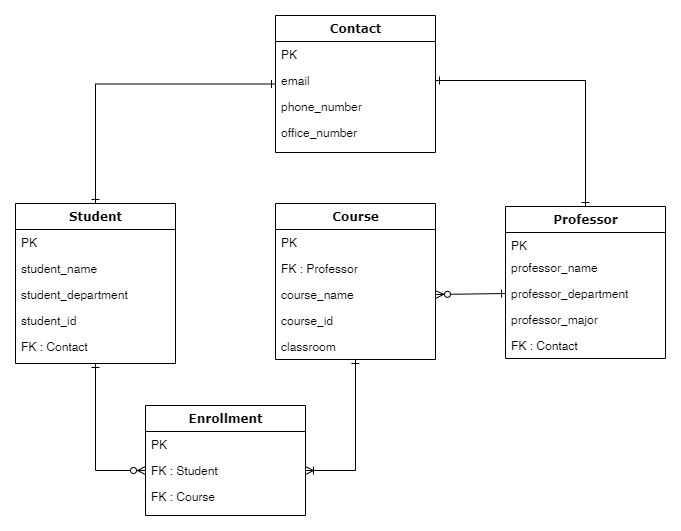

The diagram above was exported from draw.io. Its source (the exported page's mxGraphModel, read from the mxfile embedded in the PNG):
<mxGraphModel dx="1038" dy="548" grid="1" gridSize="10" guides="1" tooltips="1" connect="1" arrows="1" fold="1" page="1" pageScale="1" pageWidth="1100" pageHeight="850" background="#ffffff" math="0" shadow="0">
  <root>
    <mxCell id="0" />
    <mxCell id="1" parent="0" />
    <mxCell id="3-_45o0Uzo1Wp7VHe8n--9" style="edgeStyle=orthogonalEdgeStyle;rounded=0;orthogonalLoop=1;jettySize=auto;html=1;entryX=1;entryY=0.5;entryDx=0;entryDy=0;startArrow=ERone;startFill=0;endArrow=ERoneToMany;endFill=0;" edge="1" parent="1" source="78961159f06e98e8-69" target="78961159f06e98e8-23">
      <mxGeometry relative="1" as="geometry" />
    </mxCell>
    <mxCell id="78961159f06e98e8-69" value="Course" style="swimlane;html=1;fontStyle=1;align=center;verticalAlign=top;childLayout=stackLayout;horizontal=1;startSize=26;horizontalStack=0;resizeParent=1;resizeLast=0;collapsible=1;marginBottom=0;swimlaneFillColor=#ffffff;rounded=0;shadow=0;comic=0;labelBackgroundColor=none;strokeWidth=1;fillColor=none;fontFamily=Verdana;fontSize=12" parent="1" vertex="1">
      <mxGeometry x="340" y="408" width="160" height="156" as="geometry" />
    </mxCell>
    <mxCell id="78961159f06e98e8-70" value="PK" style="text;html=1;strokeColor=none;fillColor=none;align=left;verticalAlign=top;spacingLeft=4;spacingRight=4;whiteSpace=wrap;overflow=hidden;rotatable=0;points=[[0,0.5],[1,0.5]];portConstraint=eastwest;" parent="78961159f06e98e8-69" vertex="1">
      <mxGeometry y="26" width="160" height="26" as="geometry" />
    </mxCell>
    <mxCell id="78961159f06e98e8-72" value="FK : Professor" style="text;html=1;strokeColor=none;fillColor=none;align=left;verticalAlign=top;spacingLeft=4;spacingRight=4;whiteSpace=wrap;overflow=hidden;rotatable=0;points=[[0,0.5],[1,0.5]];portConstraint=eastwest;" parent="78961159f06e98e8-69" vertex="1">
      <mxGeometry y="52" width="160" height="26" as="geometry" />
    </mxCell>
    <mxCell id="78961159f06e98e8-74" value="course_name" style="text;html=1;strokeColor=none;fillColor=none;align=left;verticalAlign=top;spacingLeft=4;spacingRight=4;whiteSpace=wrap;overflow=hidden;rotatable=0;points=[[0,0.5],[1,0.5]];portConstraint=eastwest;" parent="78961159f06e98e8-69" vertex="1">
      <mxGeometry y="78" width="160" height="26" as="geometry" />
    </mxCell>
    <mxCell id="78961159f06e98e8-75" value="course_id" style="text;html=1;strokeColor=none;fillColor=none;align=left;verticalAlign=top;spacingLeft=4;spacingRight=4;whiteSpace=wrap;overflow=hidden;rotatable=0;points=[[0,0.5],[1,0.5]];portConstraint=eastwest;" parent="78961159f06e98e8-69" vertex="1">
      <mxGeometry y="104" width="160" height="26" as="geometry" />
    </mxCell>
    <mxCell id="78961159f06e98e8-76" value="classroom" style="text;html=1;strokeColor=none;fillColor=none;align=left;verticalAlign=top;spacingLeft=4;spacingRight=4;whiteSpace=wrap;overflow=hidden;rotatable=0;points=[[0,0.5],[1,0.5]];portConstraint=eastwest;" parent="78961159f06e98e8-69" vertex="1">
      <mxGeometry y="130" width="160" height="26" as="geometry" />
    </mxCell>
    <mxCell id="3-_45o0Uzo1Wp7VHe8n--6" style="edgeStyle=orthogonalEdgeStyle;rounded=0;orthogonalLoop=1;jettySize=auto;html=1;entryX=0.5;entryY=0;entryDx=0;entryDy=0;startArrow=ERone;startFill=0;endArrow=ERone;endFill=0;" edge="1" parent="1" source="78961159f06e98e8-30" target="78961159f06e98e8-56">
      <mxGeometry relative="1" as="geometry" />
    </mxCell>
    <mxCell id="78961159f06e98e8-30" value="Contact" style="swimlane;html=1;fontStyle=1;align=center;verticalAlign=top;childLayout=stackLayout;horizontal=1;startSize=26;horizontalStack=0;resizeParent=1;resizeLast=0;collapsible=1;marginBottom=0;swimlaneFillColor=#ffffff;rounded=0;shadow=0;comic=0;labelBackgroundColor=none;strokeWidth=1;fillColor=none;fontFamily=Verdana;fontSize=12" parent="1" vertex="1">
      <mxGeometry x="340" y="220" width="160" height="137" as="geometry" />
    </mxCell>
    <mxCell id="78961159f06e98e8-31" value="PK" style="text;html=1;strokeColor=none;fillColor=none;align=left;verticalAlign=top;spacingLeft=4;spacingRight=4;whiteSpace=wrap;overflow=hidden;rotatable=0;points=[[0,0.5],[1,0.5]];portConstraint=eastwest;" parent="78961159f06e98e8-30" vertex="1">
      <mxGeometry y="26" width="160" height="26" as="geometry" />
    </mxCell>
    <mxCell id="78961159f06e98e8-32" value="email" style="text;html=1;strokeColor=none;fillColor=none;align=left;verticalAlign=top;spacingLeft=4;spacingRight=4;whiteSpace=wrap;overflow=hidden;rotatable=0;points=[[0,0.5],[1,0.5]];portConstraint=eastwest;" parent="78961159f06e98e8-30" vertex="1">
      <mxGeometry y="52" width="160" height="26" as="geometry" />
    </mxCell>
    <mxCell id="78961159f06e98e8-33" value="phone_number" style="text;html=1;strokeColor=none;fillColor=none;align=left;verticalAlign=top;spacingLeft=4;spacingRight=4;whiteSpace=wrap;overflow=hidden;rotatable=0;points=[[0,0.5],[1,0.5]];portConstraint=eastwest;" parent="78961159f06e98e8-30" vertex="1">
      <mxGeometry y="78" width="160" height="26" as="geometry" />
    </mxCell>
    <mxCell id="78961159f06e98e8-34" value="office_number" style="text;html=1;strokeColor=none;fillColor=none;align=left;verticalAlign=top;spacingLeft=4;spacingRight=4;whiteSpace=wrap;overflow=hidden;rotatable=0;points=[[0,0.5],[1,0.5]];portConstraint=eastwest;" parent="78961159f06e98e8-30" vertex="1">
      <mxGeometry y="104" width="160" height="26" as="geometry" />
    </mxCell>
    <mxCell id="3-_45o0Uzo1Wp7VHe8n--2" value="" style="endArrow=ERone;html=1;entryX=0;entryY=0.5;entryDx=0;entryDy=0;exitX=1;exitY=0.5;exitDx=0;exitDy=0;startArrow=ERzeroToMany;startFill=1;endFill=0;" edge="1" parent="1" source="78961159f06e98e8-74" target="78961159f06e98e8-85">
      <mxGeometry width="50" height="50" relative="1" as="geometry">
        <mxPoint x="500" y="510" as="sourcePoint" />
        <mxPoint x="550" y="460" as="targetPoint" />
      </mxGeometry>
    </mxCell>
    <mxCell id="3-_45o0Uzo1Wp7VHe8n--8" style="edgeStyle=orthogonalEdgeStyle;rounded=0;orthogonalLoop=1;jettySize=auto;html=1;entryX=0;entryY=0.5;entryDx=0;entryDy=0;startArrow=ERone;startFill=0;endArrow=ERzeroToMany;endFill=1;" edge="1" parent="1" source="78961159f06e98e8-56" target="78961159f06e98e8-23">
      <mxGeometry relative="1" as="geometry" />
    </mxCell>
    <mxCell id="78961159f06e98e8-56" value="Student" style="swimlane;html=1;fontStyle=1;align=center;verticalAlign=top;childLayout=stackLayout;horizontal=1;startSize=26;horizontalStack=0;resizeParent=1;resizeLast=0;collapsible=1;marginBottom=0;swimlaneFillColor=#ffffff;rounded=0;shadow=0;comic=0;labelBackgroundColor=none;strokeWidth=1;fillColor=none;fontFamily=Verdana;fontSize=12" parent="1" vertex="1">
      <mxGeometry x="80" y="408" width="160" height="160" as="geometry" />
    </mxCell>
    <mxCell id="78961159f06e98e8-57" value="PK" style="text;html=1;strokeColor=none;fillColor=none;align=left;verticalAlign=top;spacingLeft=4;spacingRight=4;whiteSpace=wrap;overflow=hidden;rotatable=0;points=[[0,0.5],[1,0.5]];portConstraint=eastwest;" parent="78961159f06e98e8-56" vertex="1">
      <mxGeometry y="26" width="160" height="26" as="geometry" />
    </mxCell>
    <mxCell id="78961159f06e98e8-58" value="student_name" style="text;html=1;strokeColor=none;fillColor=none;align=left;verticalAlign=top;spacingLeft=4;spacingRight=4;whiteSpace=wrap;overflow=hidden;rotatable=0;points=[[0,0.5],[1,0.5]];portConstraint=eastwest;" parent="78961159f06e98e8-56" vertex="1">
      <mxGeometry y="52" width="160" height="26" as="geometry" />
    </mxCell>
    <mxCell id="78961159f06e98e8-59" value="student_department" style="text;html=1;strokeColor=none;fillColor=none;align=left;verticalAlign=top;spacingLeft=4;spacingRight=4;whiteSpace=wrap;overflow=hidden;rotatable=0;points=[[0,0.5],[1,0.5]];portConstraint=eastwest;" parent="78961159f06e98e8-56" vertex="1">
      <mxGeometry y="78" width="160" height="26" as="geometry" />
    </mxCell>
    <mxCell id="78961159f06e98e8-60" value="student_id" style="text;html=1;strokeColor=none;fillColor=none;align=left;verticalAlign=top;spacingLeft=4;spacingRight=4;whiteSpace=wrap;overflow=hidden;rotatable=0;points=[[0,0.5],[1,0.5]];portConstraint=eastwest;" parent="78961159f06e98e8-56" vertex="1">
      <mxGeometry y="104" width="160" height="26" as="geometry" />
    </mxCell>
    <mxCell id="78961159f06e98e8-61" value="FK : Contact" style="text;html=1;strokeColor=none;fillColor=none;align=left;verticalAlign=top;spacingLeft=4;spacingRight=4;whiteSpace=wrap;overflow=hidden;rotatable=0;points=[[0,0.5],[1,0.5]];portConstraint=eastwest;" parent="78961159f06e98e8-56" vertex="1">
      <mxGeometry y="130" width="160" height="26" as="geometry" />
    </mxCell>
    <mxCell id="3-_45o0Uzo1Wp7VHe8n--7" style="edgeStyle=orthogonalEdgeStyle;rounded=0;orthogonalLoop=1;jettySize=auto;html=1;exitX=1;exitY=0.5;exitDx=0;exitDy=0;startArrow=ERone;startFill=0;endArrow=ERone;endFill=0;" edge="1" parent="1" source="78961159f06e98e8-32" target="78961159f06e98e8-82">
      <mxGeometry relative="1" as="geometry" />
    </mxCell>
    <mxCell id="78961159f06e98e8-17" value="Enrollment" style="swimlane;html=1;fontStyle=1;align=center;verticalAlign=top;childLayout=stackLayout;horizontal=1;startSize=26;horizontalStack=0;resizeParent=1;resizeLast=0;collapsible=1;marginBottom=0;swimlaneFillColor=#ffffff;rounded=0;shadow=0;comic=0;labelBackgroundColor=none;strokeWidth=1;fillColor=none;fontFamily=Verdana;fontSize=12" parent="1" vertex="1">
      <mxGeometry x="210" y="610" width="160" height="110" as="geometry" />
    </mxCell>
    <mxCell id="78961159f06e98e8-21" value="PK" style="text;html=1;strokeColor=none;fillColor=none;align=left;verticalAlign=top;spacingLeft=4;spacingRight=4;whiteSpace=wrap;overflow=hidden;rotatable=0;points=[[0,0.5],[1,0.5]];portConstraint=eastwest;" parent="78961159f06e98e8-17" vertex="1">
      <mxGeometry y="26" width="160" height="26" as="geometry" />
    </mxCell>
    <mxCell id="78961159f06e98e8-23" value="FK : Student" style="text;html=1;strokeColor=none;fillColor=none;align=left;verticalAlign=top;spacingLeft=4;spacingRight=4;whiteSpace=wrap;overflow=hidden;rotatable=0;points=[[0,0.5],[1,0.5]];portConstraint=eastwest;" parent="78961159f06e98e8-17" vertex="1">
      <mxGeometry y="52" width="160" height="26" as="geometry" />
    </mxCell>
    <mxCell id="78961159f06e98e8-25" value="FK : Course" style="text;html=1;strokeColor=none;fillColor=none;align=left;verticalAlign=top;spacingLeft=4;spacingRight=4;whiteSpace=wrap;overflow=hidden;rotatable=0;points=[[0,0.5],[1,0.5]];portConstraint=eastwest;" parent="78961159f06e98e8-17" vertex="1">
      <mxGeometry y="78" width="160" height="26" as="geometry" />
    </mxCell>
    <mxCell id="78961159f06e98e8-82" value="Professor" style="swimlane;html=1;fontStyle=1;align=center;verticalAlign=top;childLayout=stackLayout;horizontal=1;startSize=26;horizontalStack=0;resizeParent=1;resizeLast=0;collapsible=1;marginBottom=0;swimlaneFillColor=#ffffff;rounded=0;shadow=0;comic=0;labelBackgroundColor=none;strokeWidth=1;fillColor=none;fontFamily=Verdana;fontSize=12" parent="1" vertex="1">
      <mxGeometry x="570" y="411" width="160" height="152" as="geometry" />
    </mxCell>
    <mxCell id="78961159f06e98e8-83" value="PK" style="text;html=1;strokeColor=none;fillColor=none;align=left;verticalAlign=top;spacingLeft=4;spacingRight=4;whiteSpace=wrap;overflow=hidden;rotatable=0;points=[[0,0.5],[1,0.5]];portConstraint=eastwest;" parent="78961159f06e98e8-82" vertex="1">
      <mxGeometry y="26" width="160" height="22" as="geometry" />
    </mxCell>
    <mxCell id="78961159f06e98e8-84" value="professor_name" style="text;html=1;strokeColor=none;fillColor=none;align=left;verticalAlign=top;spacingLeft=4;spacingRight=4;whiteSpace=wrap;overflow=hidden;rotatable=0;points=[[0,0.5],[1,0.5]];portConstraint=eastwest;" parent="78961159f06e98e8-82" vertex="1">
      <mxGeometry y="48" width="160" height="26" as="geometry" />
    </mxCell>
    <mxCell id="78961159f06e98e8-85" value="professor_department" style="text;html=1;strokeColor=none;fillColor=none;align=left;verticalAlign=top;spacingLeft=4;spacingRight=4;whiteSpace=wrap;overflow=hidden;rotatable=0;points=[[0,0.5],[1,0.5]];portConstraint=eastwest;" parent="78961159f06e98e8-82" vertex="1">
      <mxGeometry y="74" width="160" height="26" as="geometry" />
    </mxCell>
    <mxCell id="78961159f06e98e8-86" value="professor_major" style="text;html=1;strokeColor=none;fillColor=none;align=left;verticalAlign=top;spacingLeft=4;spacingRight=4;whiteSpace=wrap;overflow=hidden;rotatable=0;points=[[0,0.5],[1,0.5]];portConstraint=eastwest;" parent="78961159f06e98e8-82" vertex="1">
      <mxGeometry y="100" width="160" height="26" as="geometry" />
    </mxCell>
    <mxCell id="78961159f06e98e8-87" value="FK : Contact" style="text;html=1;strokeColor=none;fillColor=none;align=left;verticalAlign=top;spacingLeft=4;spacingRight=4;whiteSpace=wrap;overflow=hidden;rotatable=0;points=[[0,0.5],[1,0.5]];portConstraint=eastwest;" parent="78961159f06e98e8-82" vertex="1">
      <mxGeometry y="126" width="160" height="26" as="geometry" />
    </mxCell>
  </root>
</mxGraphModel>